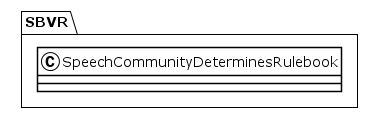

The diagram above was rendered by PlantUML. Its source (embedded in the PNG):
@startuml
!theme plain
package SBVR {
class SpeechCommunityDeterminesRulebook {
}
}
@enduml